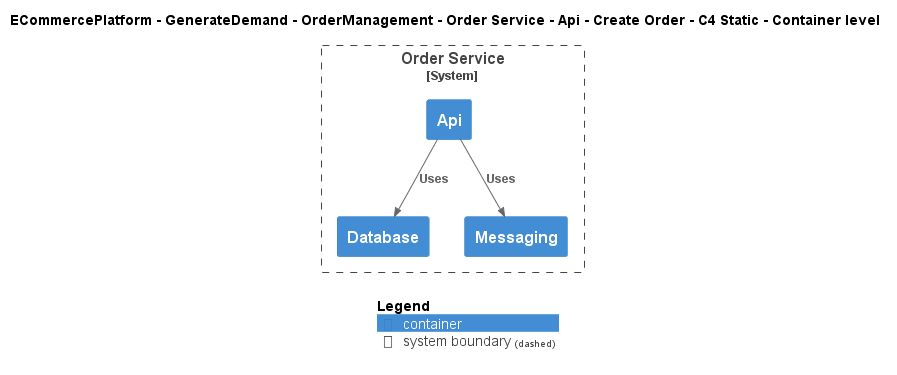

The diagram above was rendered by PlantUML. Its source (embedded in the PNG):
@startuml
!include ..\..\..\..\..\..\..\..\..\.c4s\C4_Container.puml

AddElementTag("c4interflow:lifecycle:new", $bgColor=green, $fontColor=#ffffff, $borderColor=green, $shadowing="False")
AddElementTag("c4interflow:lifecycle:changed", $bgColor=orange, $fontColor=#ffffff, $borderColor=orange, $shadowing="False")
AddElementTag("c4interflow:lifecycle:removed", $bgColor=red, $fontColor=#ffffff, $borderColor=red, $shadowing="False")

AddRelTag("c4interflow:lifecycle:new", $textColor=green, $lineColor=green)
AddRelTag("c4interflow:lifecycle:changed", $textColor=orange, $lineColor=orange)
AddRelTag("c4interflow:lifecycle:removed", $textColor=red, $lineColor=red)

SHOW_PERSON_PORTRAIT()
LAYOUT_TOP_DOWN()

skinparam linetype polyline

title ECommercePlatform - GenerateDemand - OrderManagement - Order Service - Api - Create Order - C4 Static - Container level


System_Boundary(ECommercePlatform.GenerateDemand.OrderManagement.SoftwareSystems.OrderService, "Order Service") {
    Container(ECommercePlatform.GenerateDemand.OrderManagement.SoftwareSystems.OrderService.Containers.Api, "Api", "", "")
    Container(ECommercePlatform.GenerateDemand.OrderManagement.SoftwareSystems.OrderService.Containers.Database, "Database", "", "")
    Container(ECommercePlatform.GenerateDemand.OrderManagement.SoftwareSystems.OrderService.Containers.Messaging, "Messaging", "", "")
}

Rel(ECommercePlatform.GenerateDemand.OrderManagement.SoftwareSystems.OrderService.Containers.Api, ECommercePlatform.GenerateDemand.OrderManagement.SoftwareSystems.OrderService.Containers.Database, "Uses")
Rel(ECommercePlatform.GenerateDemand.OrderManagement.SoftwareSystems.OrderService.Containers.Api, ECommercePlatform.GenerateDemand.OrderManagement.SoftwareSystems.OrderService.Containers.Messaging, "Uses")


SHOW_LEGEND()
@enduml